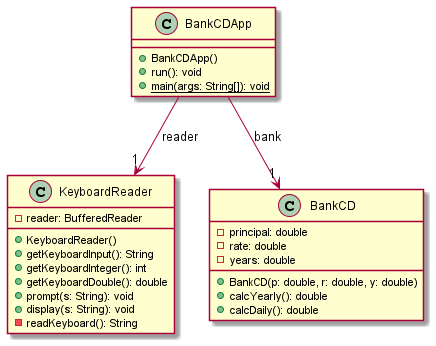

The diagram above was rendered by PlantUML. Its source (embedded in the PNG):
@startuml
class KeyboardReader
{
	-reader: BufferedReader
	+KeyboardReader()
	+getKeyboardInput(): String
	+getKeyboardInteger(): int
	+getKeyboardDouble(): double
	+prompt(s: String): void
	+display(s: String): void
	-readKeyboard(): String
}

class BankCD
{
	-principal: double
	-rate: double
	-years: double
	+BankCD(p: double, r: double, y: double)
	+calcYearly(): double
	+calcDaily(): double
}

class BankCDApp
{
	+BankCDApp()
	+run(): void
	+{static} main(args: String[]): void
}


BankCDApp --> "1" BankCD : bank
BankCDApp --> "1" KeyboardReader : reader
@enduml